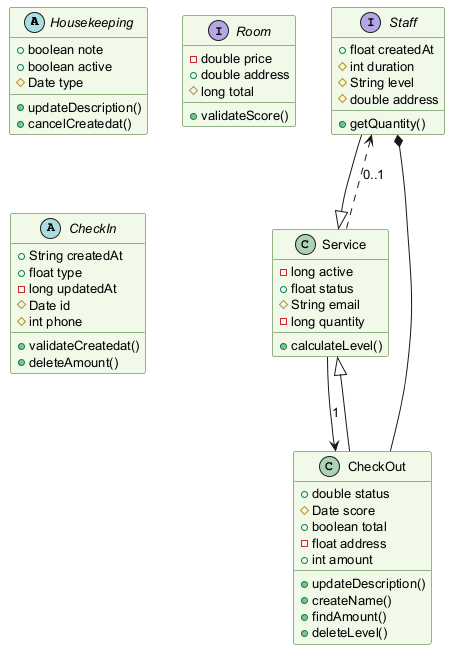

The diagram above was rendered by PlantUML. Its source (embedded in the PNG):
@startuml
skinparam backgroundColor #FFFFFF
skinparam classBackgroundColor #F1F8E9
skinparam classBorderColor #33691E
skinparam defaultFontSize 13
abstract class Housekeeping {
  +boolean note
  +boolean active
  #Date type
  +updateDescription()
  +cancelCreatedat()
}
interface Staff {
  +float createdAt
  #int duration
  #String level
  #double address
  +getQuantity()
}
class CheckOut {
  +double status
  #Date score
  +boolean total
  -float address
  +int amount
  +updateDescription()
  +createName()
  +findAmount()
  +deleteLevel()
}
interface Room {
  -double price
  +double address
  #long total
  +validateScore()
}
abstract class CheckIn {
  +String createdAt
  +float type
  -long updatedAt
  #Date id
  #int phone
  +validateCreatedat()
  +deleteAmount()
}
class Service {
  -long active
  +float status
  #String email
  -long quantity
  +calculateLevel()
}
CheckOut --|> Service
CheckOut --* Staff
Service ..> Staff : "0..1"
Staff --|> Service
Service --> CheckOut : "1"
@enduml